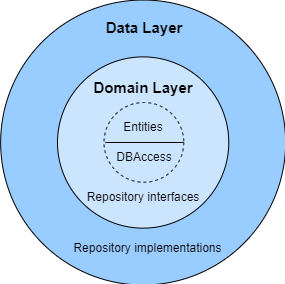

The diagram above was exported from draw.io. Its source (the exported page's mxGraphModel, read from the mxfile embedded in the PNG):
<mxGraphModel dx="1516" dy="1159" grid="1" gridSize="10" guides="1" tooltips="1" connect="1" arrows="1" fold="1" page="1" pageScale="1" pageWidth="827" pageHeight="1169" math="0" shadow="0">
  <root>
    <mxCell id="0" />
    <mxCell id="1" parent="0" />
    <mxCell id="CBQdKipUz78UV5Ohj3Du-71" value="" style="group" parent="1" vertex="1" connectable="0">
      <mxGeometry x="415.13" y="387.51" width="284.99" height="284.99" as="geometry" />
    </mxCell>
    <mxCell id="kNGyv0q_pjfMaCerM1Sq-6" value="" style="ellipse;whiteSpace=wrap;html=1;aspect=fixed;fillColor=#99CCFF;" parent="CBQdKipUz78UV5Ohj3Du-71" vertex="1">
      <mxGeometry width="284.99" height="284.99" as="geometry" />
    </mxCell>
    <mxCell id="kNGyv0q_pjfMaCerM1Sq-10" value="&lt;b&gt;&lt;font style=&quot;font-size: 15px&quot;&gt;Data Layer&lt;/font&gt;&lt;/b&gt;" style="text;html=1;strokeColor=none;fillColor=none;align=center;verticalAlign=middle;whiteSpace=wrap;rounded=0;fontSize=13;" parent="CBQdKipUz78UV5Ohj3Du-71" vertex="1">
      <mxGeometry x="93.75" y="12.490000000000009" width="100" height="30" as="geometry" />
    </mxCell>
    <mxCell id="UgFZB27iNaPuMp7LLzO4-6" value="Repository implementations" style="text;html=1;strokeColor=none;fillColor=none;align=center;verticalAlign=middle;whiteSpace=wrap;rounded=0;rotation=0;" parent="CBQdKipUz78UV5Ohj3Du-71" vertex="1">
      <mxGeometry x="58.870000000000005" y="233.49" width="176.88" height="30" as="geometry" />
    </mxCell>
    <mxCell id="kNGyv0q_pjfMaCerM1Sq-1" value="" style="ellipse;whiteSpace=wrap;html=1;aspect=fixed;fillColor=#CCE5FF;" parent="1" vertex="1">
      <mxGeometry x="472" y="444.38" width="171.25" height="171.25" as="geometry" />
    </mxCell>
    <mxCell id="kNGyv0q_pjfMaCerM1Sq-3" value="&lt;b&gt;&lt;font style=&quot;font-size: 15px&quot;&gt;Domain Layer&lt;/font&gt;&lt;/b&gt;" style="text;html=1;strokeColor=none;fillColor=none;align=center;verticalAlign=middle;whiteSpace=wrap;rounded=0;" parent="1" vertex="1">
      <mxGeometry x="501.75" y="460" width="111.75" height="30" as="geometry" />
    </mxCell>
    <mxCell id="UgFZB27iNaPuMp7LLzO4-1" value="" style="ellipse;whiteSpace=wrap;html=1;aspect=fixed;fillColor=#CCE5FF;dashed=1;" parent="1" vertex="1">
      <mxGeometry x="518.5" y="490" width="79.75" height="79.75" as="geometry" />
    </mxCell>
    <mxCell id="UgFZB27iNaPuMp7LLzO4-2" value="Entities" style="text;html=1;strokeColor=none;fillColor=none;align=center;verticalAlign=middle;whiteSpace=wrap;rounded=0;" parent="1" vertex="1">
      <mxGeometry x="519.12" y="500" width="78.25" height="30" as="geometry" />
    </mxCell>
    <mxCell id="UgFZB27iNaPuMp7LLzO4-3" value="DBAccess" style="text;html=1;strokeColor=none;fillColor=none;align=center;verticalAlign=middle;whiteSpace=wrap;rounded=0;" parent="1" vertex="1">
      <mxGeometry x="519.75" y="530" width="78.25" height="30" as="geometry" />
    </mxCell>
    <mxCell id="UgFZB27iNaPuMp7LLzO4-4" value="" style="endArrow=none;html=1;rounded=0;exitX=0;exitY=0;exitDx=0;exitDy=0;entryX=1;entryY=0;entryDx=0;entryDy=0;" parent="1" source="UgFZB27iNaPuMp7LLzO4-3" target="UgFZB27iNaPuMp7LLzO4-3" edge="1">
      <mxGeometry width="50" height="50" relative="1" as="geometry">
        <mxPoint x="550" y="610" as="sourcePoint" />
        <mxPoint x="600" y="560" as="targetPoint" />
      </mxGeometry>
    </mxCell>
    <mxCell id="UgFZB27iNaPuMp7LLzO4-5" value="Repository interfaces" style="text;html=1;strokeColor=none;fillColor=none;align=center;verticalAlign=middle;whiteSpace=wrap;rounded=0;" parent="1" vertex="1">
      <mxGeometry x="491.88" y="570" width="131.5" height="30" as="geometry" />
    </mxCell>
    <mxCell id="6CHNlbEhV21PVyc2dQPR-1" style="edgeStyle=orthogonalEdgeStyle;rounded=0;orthogonalLoop=1;jettySize=auto;html=1;exitX=0;exitY=1;exitDx=0;exitDy=0;" parent="1" edge="1">
      <mxGeometry relative="1" as="geometry">
        <mxPoint x="800" y="830.9615384615385" as="targetPoint" />
        <mxPoint x="799.94" y="830.9999999999999" as="sourcePoint" />
      </mxGeometry>
    </mxCell>
  </root>
</mxGraphModel>